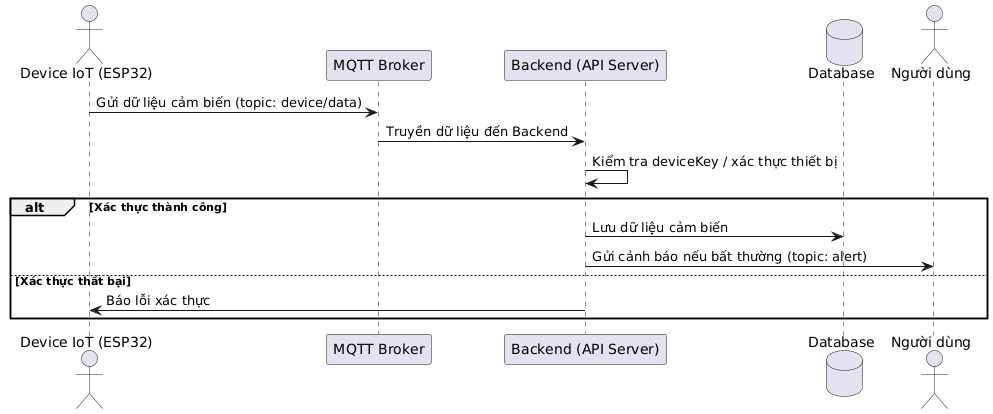

The diagram above was rendered by PlantUML. Its source (embedded in the PNG):
@startuml
actor "Device IoT (ESP32)" as Device
participant "MQTT Broker" as MQTT
participant "Backend (API Server)" as Backend
database "Database" as DB
actor "Người dùng" as User

Device -> MQTT : Gửi dữ liệu cảm biến (topic: device/data)
MQTT -> Backend : Truyền dữ liệu đến Backend
Backend -> Backend : Kiểm tra deviceKey / xác thực thiết bị
alt Xác thực thành công
    Backend -> DB : Lưu dữ liệu cảm biến
    Backend -> User : Gửi cảnh báo nếu bất thường (topic: alert)
else Xác thực thất bại
    Backend -> Device : Báo lỗi xác thực
end
@enduml